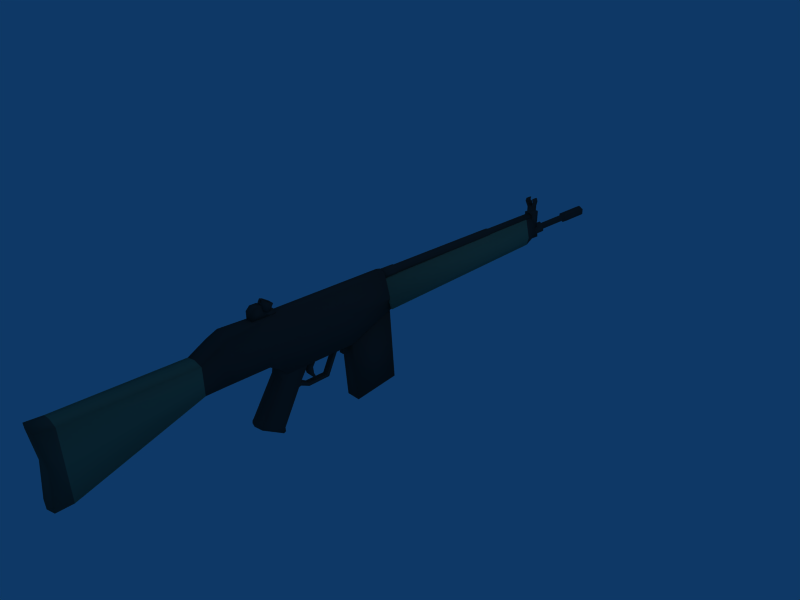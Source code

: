 # Source: g3a3.blend  (saved by Blender 2.49.2; exported with 4.5.12 LTS)
import bpy
from mathutils import Matrix  # noqa: F401  (used for matrix-valued properties, if any)

bpy.ops.wm.read_factory_settings(use_empty=True)
scene = bpy.context.scene
scene.name = 'Scene'

# ---- collections
col_collection_1 = bpy.data.collections.new('Collection 1'); scene.collection.children.link(col_collection_1)

# ---- materials (node trees are filled in below, after node groups)
mat_material = bpy.data.materials.new('Material')
mat_material.alpha_threshold = 0.0
mat_material.diffuse_color = (0.2942, 0.3309, 0.2922, 1.0)
mat_material.roughness = 0.5
mat_material.line_color = (0.0, 0.0, 0.0, 1.0)
mat_material_001 = bpy.data.materials.new('Material.001')
mat_material_001.alpha_threshold = 0.0
mat_material_001.diffuse_color = (0.4187, 0.5281, 0.4126, 1.0)
mat_material_001.roughness = 0.5
mat_material_001.line_color = (0.0, 0.0, 0.0, 1.0)
mat_material_002 = bpy.data.materials.new('Material.002')
mat_material_002.alpha_threshold = 0.0
mat_material_002.diffuse_color = (0.2262, 0.2295, 0.226, 1.0)
mat_material_002.roughness = 0.5
mat_material_002.line_color = (0.0, 0.0, 0.0, 1.0)

# ---- material node trees

# ---- world
world_world = bpy.data.worlds.new('World'); scene.world = world_world
world_world.color = (0.05656, 0.2208, 0.4)
world_world.use_sun_shadow = False
world_world.sun_shadow_jitter_overblur = 0.0
world_world.cycles.sampling_method = 'MANUAL'
world_world.cycles.sample_map_resolution = 256

# ---- cameras
cam_camera = bpy.data.cameras.new('Camera')
cam_camera.passepartout_alpha = 0.2
cam_camera.clip_end = 100.0
cam_camera.lens = 35.0
cam_camera.ortho_scale = 7.314
cam_camera.show_passepartout = False
cam_camera.show_safe_areas = True
cam_camera.dof.focus_distance = 0.0
cam_camera.dof.aperture_fstop = 128.0

# ---- lights
light_spot = bpy.data.lights.new('Spot', 'POINT')
light_spot.transmission_factor = 0.0
light_spot.cutoff_distance = 30.0
light_spot.energy = 100.0
light_spot.shadow_buffer_clip_start = 1.001
light_spot.shadow_soft_size = 1.0
light_spot.shadow_maximum_resolution = 0.006
light_spot.use_absolute_resolution = True
light_spot.cycles.use_multiple_importance_sampling = False

# ---- meshes
me_cube = bpy.data.meshes.new('Cube')
me_cube.from_pydata([(0.16, -4.592, -0.4137), (0.16, -4.813, -0.4216), (-0.16, -4.813, -0.4216), (-0.16, -4.592, -0.4137), (0.16, -4.592, 0.5937), (0.16, -4.813, 0.6055), (-0.16, -4.813, 0.6055), (-0.16, -4.592, 0.5937), (-0.16, -2.876, 0.5937), (0.16, -2.876, 0.5937), (-0.16, -2.876, 0.1924), (0.16, -2.876, 0.1924), (7.451e-08, -4.592, -0.445), (2.98e-08, -4.844, -0.445), (7.451e-08, -4.592, 0.625), (-4.47e-08, -4.844, 0.625), (9.015e-07, -2.876, 0.625), (8.941e-07, -2.876, 0.1612), (1.095e-06, -2.606, 0.1612), (1.103e-06, -2.606, 0.8075), (0.16, -2.606, 0.1966), (-0.16, -2.606, 0.1966), (0.16, -2.606, 0.7484), (-0.16, -2.606, 0.7484), (0.16, -4.592, 0.09), (0.16, -4.753, 0.09), (-0.16, -4.753, 0.09), (-0.16, -4.592, 0.09), (-0.16, -2.876, 0.3931), (0.16, -2.876, 0.3931), (-7.451e-09, -4.776, 0.09), (0.16, -2.606, 0.4843), (-0.16, -2.606, 0.4843), (0.09096, -1.917, 0.8411), (0.2007, -1.917, 0.4812), (-0.2007, -1.917, 0.4812), (-0.09096, -1.917, 0.8411), (-9.389e-08, -1.917, 0.8785), (0.16, -2.446, 0.8193), (0.1999, -2.446, 0.4843), (-0.1999, -2.446, 0.4843), (-0.16, -2.446, 0.8193), (1.221e-06, -2.446, 0.8784), (-0.16, -2.446, 0.1966), (0.16, -2.446, 0.1966), (1.213e-06, -2.446, 0.1612), (0.16, -1.946, 0.1966), (1.213e-06, -1.946, 0.1612), (-0.16, -1.946, 0.1966), (0.2007, -1.717, 0.4812), (0.09096, -1.717, 0.8411), (-0.2007, -1.717, 0.4812), (-0.09096, -1.717, 0.8411), (-9.389e-08, -1.717, 0.8785), (1.213e-06, -1.8, 0.0598), (0.16, -1.781, 0.09019), (-0.16, -1.781, 0.09019), (0.2007, -1.647, 0.4812), (0.09096, -1.647, 0.8411), (-0.2007, -1.647, 0.4812), (-0.09096, -1.647, 0.8411), (-9.389e-08, -1.647, 0.8785), (0.128, -1.676, -0.03314), (1.213e-06, -1.679, -0.06353), (-0.128, -1.676, -0.03314), (0.2007, -0.6469, 0.4812), (0.09096, -0.6469, 0.8411), (-0.2007, -0.6469, 0.4812), (-0.09096, -0.6469, 0.8411), (-9.389e-08, -0.6469, 0.8785), (0.128, -0.5691, -0.03314), (1.213e-06, -0.5723, -0.06353), (-0.128, -0.5691, -0.03314), (0.2007, 0.09314, 0.4812), (0.09096, 0.09314, 0.8411), (-0.2007, 0.09314, 0.4812), (-0.09096, 0.09314, 0.8411), (-9.389e-08, 0.09314, 0.8785), (0.128, 0.1865, 0.2678), (1.213e-06, 0.1834, 0.2374), (-0.128, 0.1865, 0.2678), (-0.1219, -2.093, -0.6356), (-0.1219, -1.779, -0.833), (5.23e-09, -1.729, -0.8614), (0.1219, -1.779, -0.833), (0.1219, -2.093, -0.6356), (-7.026e-08, -2.136, -0.6117), (-0.1219, -1.752, -0.08712), (-0.1219, -1.476, -0.2555), (-1.155e-08, -1.444, -0.2771), (0.1219, -1.476, -0.2555), (0.1219, -1.752, -0.08712), (1.227e-07, -1.786, -0.0655), (1.543e-07, -1.803, 0.1301), (0.1219, -1.717, 0.07719), (0.1219, -1.324, -0.005499), (2.006e-08, -1.29, -0.02712), (-0.1219, -1.324, -0.005499), (-0.1219, -1.717, 0.07719), (-0.1219, -2.123, -0.6756), (-0.1219, -1.776, -0.8974), (5.23e-09, -1.726, -0.9258), (0.1219, -1.776, -0.8974), (0.1219, -2.123, -0.6756), (-7.026e-08, -2.166, -0.6517), (-0.1149, -1.805, -0.9178), (-0.1149, -2.132, -0.7086), (4.19e-09, -1.758, -0.9446), (0.1149, -1.805, -0.9178), (0.1149, -2.132, -0.7086), (-6.698e-08, -2.173, -0.6861), (-0.04162, -1.392, -0.3158), (-0.04162, -1.419, -0.3654), (-0.04162, -1.536, -0.4054), (-0.04162, -1.469, -0.2591), (0.04162, -1.392, -0.3158), (0.04162, -1.419, -0.3654), (0.04162, -1.536, -0.4054), (0.04162, -1.469, -0.2591), (0.04162, -1.28, -0.4316), (0.04162, -1.28, -0.3848), (-0.04162, -1.28, -0.4316), (-0.04162, -1.28, -0.3848), (-0.04162, -0.9737, -0.3844), (-0.04162, -0.9383, -0.424), (0.04162, -0.9737, -0.3844), (0.04162, -0.9383, -0.424), (0.04162, -0.7781, -0.08911), (0.04162, -0.8312, -0.09114), (-0.04162, -0.7781, -0.08911), (-0.04162, -0.8312, -0.09114), (-0.04162, -0.8745, -0.05258), (-0.04162, -0.643, -0.05055), (0.04162, -0.8745, -0.05258), (0.04162, -0.643, -0.05055), (-0.03822, -1.12, -0.03486), (-0.03822, -1.198, -0.1685), (-0.03822, -1.28, -0.1685), (-0.03822, -1.291, -0.03486), (0.03822, -1.12, -0.03486), (0.03822, -1.198, -0.1685), (0.03822, -1.28, -0.1685), (0.03822, -1.291, -0.03486), (0.03822, -1.254, -0.2671), (0.03822, -1.189, -0.2671), (-0.03822, -1.254, -0.2671), (-0.03822, -1.189, -0.2671), (-0.03822, -1.155, -0.3405), (-0.03822, -1.187, -0.3405), (0.03822, -1.155, -0.3405), (0.03822, -1.187, -0.3405), (-0.03787, -0.6303, -0.02035), (-0.03787, -0.6303, -0.1404), (-0.03787, -0.6659, -0.1404), (-0.03787, -0.6659, -0.02035), (0.03787, -0.6303, -0.02035), (0.03787, -0.6303, -0.1404), (0.03787, -0.6659, -0.1404), (0.03787, -0.6659, -0.02035), (0.03787, -0.6659, -0.1832), (0.03787, -0.6521, -0.1832), (-0.03787, -0.6659, -0.1832), (-0.03787, -0.6521, -0.1832), (-0.1149, 0.1538, 0.3071), (-0.1149, 0.2298, -0.8929), (-0.1149, -0.4853, -0.9867), (-0.1149, -0.5613, 0.02554), (0.1149, 0.1538, 0.3071), (0.1149, 0.2298, -0.8929), (0.1149, -0.4853, -0.9867), (0.1149, -0.5613, 0.02554), (0.08338, 0.3267, 0.7267), (0.08338, 0.3267, 0.823), (1.597e-07, 0.3267, 0.8711), (-0.08338, 0.3267, 0.823), (-0.08338, 0.3267, 0.7267), (1.999e-07, 0.3267, 0.6786), (0.08338, 0.0618, 0.7267), (0.08338, 0.0618, 0.823), (1.827e-07, 0.0618, 0.8711), (-0.08338, 0.0618, 0.823), (-0.08338, 0.0618, 0.7267), (9.661e-08, 0.0618, 0.6786), (1.655e-07, 0.0618, 0.7748), (1.965e-07, 0.3503, 0.6904), (-0.07309, 0.3503, 0.7326), (-0.07309, 0.3503, 0.817), (1.613e-07, 0.3503, 0.8592), (0.07309, 0.3503, 0.817), (0.07309, 0.3503, 0.7326), (0.07309, 2.345, 0.7326), (0.07309, 2.345, 0.817), (1.613e-07, 2.345, 0.8592), (-0.07309, 2.345, 0.817), (-0.07309, 2.345, 0.7326), (1.965e-07, 2.345, 0.6904), (1.923e-07, 2.398, 0.7052), (-0.06033, 2.398, 0.74), (-0.06033, 2.398, 0.8097), (1.632e-07, 2.398, 0.8445), (0.06033, 2.398, 0.8097), (0.06033, 2.398, 0.74), (0.06033, 3.491, 0.74), (0.06033, 3.491, 0.8097), (1.632e-07, 3.491, 0.8445), (-0.06033, 3.491, 0.8097), (-0.06033, 3.491, 0.74), (1.923e-07, 3.491, 0.7052), (1.632e-07, 3.491, 0.7748), (-0.1637, 0.1662, 0.2712), (1.42e-06, 0.163, 0.2408), (0.1637, 0.1662, 0.2712), (-0.1164, 0.07432, 0.7486), (-0.2215, 0.09122, 0.4143), (0.1164, 0.07432, 0.7486), (0.2215, 0.09122, 0.4143), (0.1464, 3.279, 0.4769), (0.07691, 3.279, 0.7773), (-0.1464, 3.279, 0.4769), (-0.07691, 3.279, 0.7773), (0.1082, 3.283, 0.3439), (1.806e-06, 3.28, 0.3135), (-0.1082, 3.283, 0.3439), (-0.08918, 3.488, 0.4288), (1.873e-06, 3.485, 0.4038), (0.08918, 3.488, 0.4288), (-0.06337, 3.484, 0.7668), (-0.1206, 3.484, 0.5193), (0.06338, 3.484, 0.7668), (0.1206, 3.484, 0.5193), (-0.0842, 3.463, 0.5543), (-0.0842, 3.463, 0.4571), (1.929e-06, 3.463, 0.4084), (0.08421, 3.463, 0.4571), (0.08421, 3.463, 0.5543), (1.854e-06, 3.463, 0.6029), (-0.0842, 3.749, 0.5543), (-0.0842, 3.749, 0.4571), (1.888e-06, 3.749, 0.4084), (0.08421, 3.749, 0.4571), (0.08421, 3.749, 0.5543), (1.964e-06, 3.749, 0.6029), (1.906e-06, 3.463, 0.5057), (1.938e-06, 3.791, 0.5634), (0.05001, 3.791, 0.5345), (0.05001, 3.791, 0.4768), (1.894e-06, 3.791, 0.4479), (-0.05001, 3.791, 0.4768), (-0.05001, 3.791, 0.5345), (-0.05001, 4.408, 0.5345), (-0.05001, 4.408, 0.4768), (1.894e-06, 4.408, 0.4479), (0.05001, 4.408, 0.4768), (0.05001, 4.408, 0.5345), (1.938e-06, 4.408, 0.5634), (1.959e-06, 4.428, 0.5957), (0.07797, 4.428, 0.5507), (0.07797, 4.428, 0.4607), (1.889e-06, 4.428, 0.4156), (-0.07797, 4.428, 0.4607), (-0.07797, 4.428, 0.5507), (-0.07797, 4.9, 0.5507), (-0.07797, 4.9, 0.4607), (1.889e-06, 4.9, 0.4156), (0.07797, 4.9, 0.4607), (0.07797, 4.9, 0.5507), (1.959e-06, 4.9, 0.5957), (1.892e-06, 4.919, 0.5057), (1.95e-06, 4.919, 0.5809), (0.06513, 4.919, 0.5433), (0.06513, 4.919, 0.4681), (1.892e-06, 4.919, 0.4305), (-0.06512, 4.919, 0.4681), (-0.06512, 4.919, 0.5433), (-0.05316, 3.593, 0.6548), (-0.08821, 3.593, 0.4022), (-0.08243, 3.436, 0.4022), (-0.07295, 3.436, 0.6548), (0.05316, 3.593, 0.6548), (0.08822, 3.593, 0.4022), (0.08243, 3.436, 0.4022), (0.07295, 3.436, 0.6548), (0.07745, 3.431, 0.6676), (0.05644, 3.597, 0.6676), (-0.07745, 3.431, 0.6676), (-0.05644, 3.597, 0.6676), (-0.05644, 3.597, 0.849), (-0.07745, 3.431, 0.849), (0.05644, 3.597, 0.849), (0.07745, 3.431, 0.849), (0.04494, 3.444, 0.8643), (0.04494, 3.558, 0.8643), (-0.04493, 3.444, 0.8643), (-0.04493, 3.558, 0.8643), (-0.04493, 3.558, 0.9626), (-0.04493, 3.444, 0.9626), (0.04494, 3.558, 0.9626), (0.04494, 3.444, 0.9626), (0.08046, 3.428, 1.037), (0.08046, 3.535, 1.037), (0.06309, 3.428, 1.042), (0.06309, 3.535, 1.042), (0.02533, 3.558, 0.9468), (0.02533, 3.444, 0.9468), (0.04269, 3.558, 0.9422), (0.04269, 3.444, 0.9422), (0.05247, 3.532, 1.092), (0.05247, 3.431, 1.092), (0.06983, 3.532, 1.087), (0.06983, 3.431, 1.087), (-0.06983, 3.431, 1.087), (-0.06983, 3.532, 1.087), (-0.05247, 3.431, 1.092), (-0.05247, 3.532, 1.092), (-0.04268, 3.444, 0.9422), (-0.04268, 3.558, 0.9422), (-0.02532, 3.444, 0.9468), (-0.02532, 3.558, 0.9468), (-0.06309, 3.535, 1.042), (-0.06309, 3.428, 1.042), (-0.08045, 3.535, 1.037), (-0.08045, 3.428, 1.037), (0.001931, 3.492, 1.051), (0.006466, 3.492, 0.9578), (-0.006462, 3.492, 0.9578), (-0.001927, 3.492, 1.051), (0.001931, 3.479, 1.051), (0.006466, 3.479, 0.9578), (-0.006462, 3.479, 0.9578), (-0.001927, 3.479, 1.051), (-0.05772, -1.92, 0.971), (-0.05772, -1.92, 0.832), (-0.05772, -2.081, 0.832), (-0.05772, -2.081, 0.971), (0.05772, -1.92, 0.971), (0.05772, -1.92, 0.832), (0.05772, -2.081, 0.832), (0.05772, -2.081, 0.971), (0.05772, -2.023, 1.028), (0.05772, -1.92, 1.028), (-0.05772, -2.023, 1.028), (-0.05772, -1.92, 1.028), (0.05772, -1.809, 0.832), (0.05772, -1.809, 0.9087), (-0.05772, -1.809, 0.832), (-0.05772, -1.809, 0.9087), (-0.05772, -1.728, 0.9087), (-0.05772, -1.728, 0.832), (0.05772, -1.728, 0.9087), (0.05772, -1.728, 0.832), (0.04599, -1.768, 0.9559), (-0.04599, -1.768, 0.9559), (-0.09197, -1.837, 0.9957), (-0.04599, -1.906, 1.036), (0.04599, -1.906, 1.036), (0.09197, -1.837, 0.9957), (0.04599, -1.798, 0.8982), (-0.04599, -1.798, 0.8982), (-0.09197, -1.867, 0.938), (-0.04599, -1.936, 0.9779), (0.04599, -1.936, 0.9779), (0.09197, -1.867, 0.938), (-6.872e-08, -1.867, 0.938), (0.09197, -1.812, 1.04), (0.04599, -1.881, 1.08), (-0.04599, -1.881, 1.08), (-0.09197, -1.812, 1.04), (-0.04599, -1.743, 0.9999), (0.04599, -1.743, 0.9999), (0.03878, -1.754, 1.006), (-0.03878, -1.754, 1.006), (-0.07756, -1.812, 1.04), (-0.03878, -1.87, 1.073), (0.03878, -1.87, 1.073), (0.07756, -1.812, 1.04), (0.03878, -1.778, 0.9643), (-0.03878, -1.778, 0.9643), (-0.07756, -1.837, 0.9979), (-0.03878, -1.895, 1.032), (0.03878, -1.895, 1.032), (0.07756, -1.837, 0.9979), (-0.01611, -1.89, 1.063), (-0.01611, -1.899, 1.047), (-2.593e-07, -1.904, 1.039), (0.01611, -1.899, 1.047), (0.01611, -1.89, 1.063), (-2.726e-07, -1.885, 1.071), (-0.01611, -1.879, 1.058), (-0.01611, -1.888, 1.042), (-2.682e-07, -1.893, 1.034), (0.01611, -1.888, 1.042), (0.01611, -1.879, 1.058), (-2.504e-07, -1.874, 1.066)], [], [(12, 0, 1, 13), (13, 2, 3, 12), (4, 14, 15, 5), (14, 7, 6, 15), (7, 14, 16, 8), (14, 4, 9, 16), (0, 12, 17, 11), (12, 3, 10, 17), (17, 10, 21, 18), (11, 17, 18, 20), (16, 9, 22, 19), (8, 16, 19, 23), (0, 24, 25, 1), (24, 4, 5, 25), (2, 26, 27, 3), (26, 6, 7, 27), (3, 27, 28, 10), (27, 7, 8, 28), (4, 24, 29, 9), (24, 0, 11, 29), (15, 30, 25, 5), (30, 13, 1, 25), (6, 26, 30, 15), (26, 2, 13, 30), (9, 29, 31, 22), (29, 11, 20, 31), (10, 28, 32, 21), (28, 8, 23, 32), (33, 38, 39, 34), (35, 40, 41, 36), (36, 41, 42, 37), (37, 42, 38, 33), (32, 23, 41, 40), (21, 32, 40, 43), (31, 20, 44, 39), (22, 31, 39, 38), (23, 19, 42, 41), (19, 22, 38, 42), (20, 18, 45, 44), (18, 21, 43, 45), (44, 45, 47, 46), (45, 43, 48, 47), (34, 39, 44, 46), (35, 48, 43, 40), (33, 34, 49, 50), (35, 36, 52, 51), (36, 37, 53, 52), (37, 33, 50, 53), (46, 47, 54, 55), (47, 48, 56, 54), (34, 46, 55, 49), (48, 35, 51, 56), (50, 49, 57, 58), (51, 52, 60, 59), (52, 53, 61, 60), (53, 50, 58, 61), (55, 54, 63, 62), (54, 56, 64, 63), (49, 55, 62, 57), (56, 51, 59, 64), (58, 57, 65, 66), (59, 60, 68, 67), (60, 61, 69, 68), (61, 58, 66, 69), (62, 63, 71, 70), (63, 64, 72, 71), (57, 62, 70, 65), (64, 59, 67, 72), (66, 65, 73, 74), (67, 68, 76, 75), (68, 69, 77, 76), (69, 66, 74, 77), (70, 71, 79, 78), (71, 72, 80, 79), (65, 70, 78, 73), (72, 67, 75, 80), (74, 76, 77), (73, 75, 76, 74), (73, 78, 80, 75), (78, 79, 80), (81, 87, 88, 82), (82, 88, 89, 83), (83, 89, 90, 84), (84, 90, 91, 85), (85, 91, 92, 86), (86, 92, 87, 81), (91, 90, 95, 94), (90, 89, 96, 95), (89, 88, 97, 96), (88, 87, 98, 97), (87, 92, 93), (91, 93, 92), (87, 93, 98), (91, 94, 93), (81, 82, 100, 99), (82, 83, 101, 100), (83, 84, 102, 101), (84, 85, 103, 102), (85, 86, 104, 103), (86, 81, 99, 104), (99, 100, 105, 106), (100, 101, 107, 105), (101, 102, 108, 107), (102, 103, 109, 108), (103, 104, 110, 109), (104, 99, 106, 110), (106, 109, 110), (105, 107, 108), (105, 108, 109, 106), (113, 114, 111, 112), (115, 118, 117, 116), (112, 116, 117, 113), (113, 117, 118, 114), (114, 118, 115, 111), (111, 115, 120, 122), (116, 112, 121, 119), (115, 116, 119, 120), (112, 111, 122, 121), (121, 122, 123, 124), (120, 119, 126, 125), (119, 121, 124, 126), (122, 120, 125, 123), (123, 125, 128, 130), (126, 124, 129, 127), (125, 126, 127, 128), (124, 123, 130, 129), (129, 130, 131, 132), (128, 127, 134, 133), (127, 129, 132, 134), (130, 128, 133, 131), (131, 133, 134, 132), (137, 138, 135, 136), (139, 142, 141, 140), (135, 139, 140, 136), (137, 141, 142, 138), (138, 142, 139, 135), (141, 137, 145, 143), (136, 140, 144, 146), (140, 141, 143, 144), (137, 136, 146, 145), (145, 146, 147, 148), (144, 143, 150, 149), (146, 144, 149, 147), (143, 145, 148, 150), (147, 149, 150, 148), (153, 154, 151, 152), (155, 158, 157, 156), (151, 155, 156, 152), (153, 157, 158, 154), (154, 158, 155, 151), (157, 153, 161, 159), (152, 156, 160, 162), (156, 157, 159, 160), (153, 152, 162, 161), (162, 160, 159, 161), (165, 166, 163, 164), (167, 170, 169, 168), (163, 167, 168, 164), (164, 168, 169, 165), (165, 169, 170, 166), (166, 170, 167, 163), (183, 178, 177), (183, 179, 178), (183, 180, 179), (183, 181, 180), (183, 182, 181), (183, 177, 182), (171, 177, 178, 172), (172, 178, 179, 173), (173, 179, 180, 174), (174, 180, 181, 175), (175, 181, 182, 176), (176, 182, 177, 171), (176, 171, 189, 184), (175, 176, 184, 185), (174, 175, 185, 186), (173, 174, 186, 187), (172, 173, 187, 188), (171, 172, 188, 189), (189, 188, 191, 190), (188, 187, 192, 191), (187, 186, 193, 192), (186, 185, 194, 193), (185, 184, 195, 194), (184, 189, 190, 195), (195, 190, 201, 196), (194, 195, 196, 197), (193, 194, 197, 198), (192, 193, 198, 199), (191, 192, 199, 200), (190, 191, 200, 201), (201, 200, 203, 202), (200, 199, 204, 203), (199, 198, 205, 204), (198, 197, 206, 205), (197, 196, 207, 206), (196, 201, 202, 207), (208, 202, 203), (208, 203, 204), (208, 204, 205), (208, 205, 206), (208, 206, 207), (208, 207, 202), (211, 210, 209), (215, 211, 209, 213), (215, 213, 212, 214), (215, 214, 217, 216), (212, 213, 218, 219), (210, 211, 220, 221), (209, 210, 221, 222), (211, 215, 216, 220), (213, 209, 222, 218), (214, 212, 219, 217), (217, 219, 226, 228), (218, 222, 223, 227), (220, 216, 229, 225), (222, 221, 224, 223), (221, 220, 225, 224), (219, 218, 227, 226), (216, 217, 228, 229), (223, 224, 225), (223, 225, 229, 227), (226, 227, 229, 228), (242, 230, 231), (242, 231, 232), (242, 232, 233), (242, 233, 234), (242, 234, 235), (242, 235, 230), (230, 236, 237, 231), (231, 237, 238, 232), (232, 238, 239, 233), (233, 239, 240, 234), (234, 240, 241, 235), (235, 241, 236, 230), (236, 241, 243, 248), (241, 240, 244, 243), (240, 239, 245, 244), (239, 238, 246, 245), (238, 237, 247, 246), (237, 236, 248, 247), (247, 248, 249, 250), (246, 247, 250, 251), (245, 246, 251, 252), (244, 245, 252, 253), (243, 244, 253, 254), (248, 243, 254, 249), (249, 254, 255, 260), (254, 253, 256, 255), (253, 252, 257, 256), (252, 251, 258, 257), (251, 250, 259, 258), (250, 249, 260, 259), (259, 260, 261, 262), (258, 259, 262, 263), (257, 258, 263, 264), (256, 257, 264, 265), (255, 256, 265, 266), (260, 255, 266, 261), (261, 266, 268, 273), (266, 265, 269, 268), (265, 264, 270, 269), (264, 263, 271, 270), (263, 262, 272, 271), (262, 261, 273, 272), (267, 272, 273), (267, 271, 272), (267, 270, 271), (267, 269, 270), (267, 268, 269), (267, 273, 268), (276, 277, 274, 275), (278, 281, 280, 279), (274, 278, 279, 275), (275, 279, 280, 276), (276, 280, 281, 277), (277, 281, 282, 284), (278, 274, 285, 283), (281, 278, 283, 282), (274, 277, 284, 285), (285, 284, 287, 286), (282, 283, 288, 289), (283, 285, 286, 288), (284, 282, 289, 287), (287, 289, 290, 292), (288, 286, 293, 291), (289, 288, 291, 290), (286, 287, 292, 293), (293, 292, 295, 294), (290, 291, 296, 297), (291, 293, 294, 296), (292, 290, 297, 295), (295, 297, 296, 294), (303, 305, 298, 300), (304, 302, 301, 299), (305, 304, 299, 298), (302, 303, 300, 301), (301, 300, 307, 306), (298, 299, 308, 309), (299, 301, 306, 308), (300, 298, 309, 307), (307, 309, 308, 306), (312, 310, 311, 313), (319, 321, 310, 312), (320, 318, 313, 311), (321, 320, 311, 310), (318, 319, 312, 313), (317, 316, 319, 318), (314, 315, 320, 321), (315, 317, 318, 320), (316, 314, 321, 319), (324, 325, 322, 323), (326, 329, 328, 327), (322, 326, 327, 323), (323, 327, 328, 324), (324, 328, 329, 325), (325, 329, 326, 322), (332, 333, 330, 331), (334, 337, 336, 335), (331, 335, 336, 332), (332, 336, 337, 333), (333, 337, 338, 340), (334, 330, 341, 339), (337, 334, 339, 338), (330, 333, 340, 341), (340, 338, 339, 341), (330, 334, 343, 345), (335, 331, 344, 342), (334, 335, 342, 343), (331, 330, 345, 344), (344, 345, 346, 347), (343, 342, 349, 348), (342, 344, 347, 349), (345, 343, 348, 346), (346, 348, 349, 347), (362, 357, 356), (362, 358, 357), (362, 359, 358), (362, 360, 359), (362, 361, 360), (362, 356, 361), (350, 356, 357, 351), (351, 357, 358, 352), (352, 358, 359, 353), (353, 359, 360, 354), (354, 360, 361, 355), (355, 361, 356, 350), (355, 350, 368, 363), (354, 355, 363, 364), (352, 353, 365, 366), (351, 352, 366, 367), (350, 351, 367, 368), (369, 370, 376, 375), (371, 377, 376, 370), (371, 372, 378, 377), (374, 380, 379, 373), (374, 369, 375, 380), (363, 368, 369, 374), (367, 370, 369, 368), (366, 371, 370, 367), (365, 372, 371, 366), (364, 373, 372, 365), (364, 363, 374, 373), (377, 378, 379, 380), (376, 377, 380, 375), (381, 382, 388, 387), (382, 383, 389, 388), (383, 384, 390, 389), (384, 385, 391, 390), (385, 386, 392, 391), (386, 381, 387, 392), (364, 365, 386), (365, 381, 386), (364, 386, 385), (353, 382, 381, 365), (353, 354, 383), (353, 383, 382), (354, 384, 383), (354, 364, 385, 384), (372, 373, 392), (373, 391, 392), (372, 392, 387), (378, 389, 379), (379, 389, 390), (378, 388, 389), (372, 387, 388, 378), (373, 379, 390, 391)])
me_cube.polygons.foreach_set('use_smooth', [1, 1, 1, 1, 1, 1, 1, 1, 1, 1, 1, 1, 1, 1, 1, 1, 1, 1, 1, 1, 1, 1, 1, 1, 1, 1, 1, 1, 1, 1, 1, 1, 1, 1, 1, 1, 1, 1, 1, 1, 1, 1, 1, 1, 1, 1, 1, 1, 1, 1, 1, 1, 1, 1, 1, 1, 1, 1, 1, 1, 1, 1, 1, 1, 1, 1, 1, 1, 1, 1, 1, 1, 1, 1, 1, 1, 1, 1, 1, 1, 1, 1, 1, 1, 1, 1, 1, 1, 1, 1, 1, 1, 1, 1, 1, 1, 1, 1, 1, 1, 1, 1, 1, 1, 1, 1, 1, 1, 1, 1, 1, 1, 1, 1, 1, 1, 1, 1, 1, 1, 1, 1, 1, 1, 1, 1, 1, 1, 1, 1, 1, 1, 1, 1, 1, 1, 1, 1, 1, 1, 1, 1, 1, 1, 1, 1, 1, 1, 1, 1, 1, 1, 1, 1, 1, 1, 1, 1, 1, 1, 1, 1, 1, 1, 1, 1, 1, 1, 1, 1, 1, 1, 1, 1, 1, 1, 1, 1, 1, 1, 1, 1, 1, 1, 1, 1, 1, 1, 1, 1, 1, 1, 1, 1, 1, 1, 1, 1, 1, 1, 1, 1, 1, 1, 1, 1, 1, 1, 1, 1, 1, 1, 1, 1, 1, 1, 1, 1, 1, 1, 1, 1, 1, 1, 1, 1, 1, 1, 1, 1, 1, 1, 1, 1, 1, 1, 1, 1, 1, 1, 1, 1, 1, 1, 1, 1, 1, 1, 1, 1, 1, 1, 1, 1, 1, 1, 1, 1, 1, 1, 1, 1, 1, 1, 1, 1, 1, 1, 1, 1, 1, 1, 1, 1, 1, 1, 1, 1, 1, 1, 1, 1, 1, 1, 1, 1, 1, 1, 1, 1, 1, 1, 1, 1, 1, 1, 1, 1, 1, 1, 1, 1, 1, 1, 1, 1, 1, 1, 1, 1, 1, 1, 1, 1, 1, 1, 1, 1, 1, 1, 1, 1, 1, 1, 1, 1, 1, 1, 1, 1, 1, 1, 1, 1, 1, 1, 1, 1, 1, 1, 1, 1, 1, 1, 1, 1, 1, 1, 1, 1, 1, 1, 1, 1, 1, 1, 1, 1, 1, 1, 1, 1, 1, 1, 1, 0, 0, 0, 0, 0, 0, 1, 1, 1, 1, 1, 1, 1, 1, 1, 1, 1, 1, 1, 1, 1, 1])
me_cube.polygons.foreach_set('material_index', [0, 0, 0, 0, 1, 1, 1, 1, 2, 2, 2, 2, 0, 0, 0, 0, 1, 1, 1, 1, 0, 0, 0, 0, 2, 2, 2, 2, 2, 2, 2, 2, 2, 2, 2, 2, 2, 2, 2, 2, 2, 2, 2, 2, 2, 2, 2, 2, 2, 2, 2, 2, 2, 2, 2, 2, 2, 2, 2, 2, 2, 2, 2, 2, 2, 2, 2, 2, 2, 2, 2, 2, 2, 2, 2, 2, 2, 2, 2, 2, 2, 2, 2, 2, 2, 2, 2, 2, 2, 2, 2, 2, 2, 2, 2, 2, 2, 2, 2, 2, 2, 2, 2, 2, 2, 2, 2, 2, 2, 2, 2, 2, 2, 2, 2, 2, 2, 2, 2, 2, 2, 2, 2, 2, 2, 2, 2, 2, 2, 2, 2, 2, 2, 2, 2, 2, 2, 2, 2, 2, 2, 2, 2, 2, 2, 2, 2, 2, 2, 2, 2, 2, 2, 2, 2, 2, 2, 2, 2, 2, 2, 2, 2, 2, 2, 2, 2, 2, 2, 2, 2, 2, 2, 2, 2, 2, 2, 2, 2, 2, 2, 2, 2, 2, 2, 2, 2, 2, 2, 2, 2, 2, 2, 2, 2, 2, 2, 2, 2, 2, 2, 2, 2, 1, 1, 1, 1, 1, 1, 1, 1, 1, 1, 2, 2, 2, 2, 2, 2, 2, 2, 2, 2, 2, 2, 2, 2, 2, 2, 2, 2, 2, 2, 2, 2, 2, 2, 2, 2, 2, 2, 2, 2, 2, 2, 2, 2, 2, 2, 2, 2, 2, 2, 2, 2, 2, 2, 2, 2, 2, 2, 2, 2, 2, 2, 2, 2, 2, 2, 2, 2, 2, 2, 2, 2, 2, 2, 2, 2, 2, 2, 2, 2, 2, 2, 2, 2, 2, 2, 2, 2, 2, 2, 2, 2, 2, 2, 2, 2, 2, 2, 2, 2, 2, 2, 2, 2, 2, 2, 2, 2, 2, 2, 2, 2, 2, 2, 2, 2, 2, 2, 2, 2, 2, 2, 2, 2, 2, 2, 2, 2, 2, 2, 2, 2, 2, 2, 2, 2, 2, 2, 2, 2, 2, 2, 2, 2, 2, 2, 2, 2, 2, 2, 2, 2, 2, 2, 2, 2, 2, 2, 2, 2, 2, 2, 2, 2, 2, 2, 2, 2, 2, 2, 2, 2, 2, 2, 2, 2, 2, 2, 2, 2, 2, 2, 2, 2])
me_cube.materials.append(mat_material)
me_cube.materials.append(mat_material_001)
me_cube.materials.append(mat_material_002)
me_cube.use_remesh_preserve_volume = False
me_cube.use_remesh_preserve_attributes = False
me_cube.use_mirror_vertex_groups = False
me_cube.update()

# ---- objects
ob_cube = bpy.data.objects.new('Cube', me_cube)
ob_lamp = bpy.data.objects.new('Lamp', light_spot)
ob_camera = bpy.data.objects.new('Camera', cam_camera)

# ---- transforms, parenting, visibility, modifiers, constraints
ob_cube.location = (0.0, 0.0, 0.0)
ob_cube.lock_rotations_4d = False
ob_cube.empty_display_type = 'ARROWS'
ob_cube.color = (0.0, 0.0, 0.0, 1.0)
ob_cube.lineart.crease_threshold = 0.0
ob_lamp.location = (4.076, 1.005, 5.904)
ob_lamp.rotation_euler = (0.6503, 0.05522, 1.866)
ob_lamp.lock_rotations_4d = False
ob_lamp.empty_display_type = 'ARROWS'
ob_lamp.color = (0.0, 0.0, 0.0, 0.0)
ob_lamp.lineart.crease_threshold = 0.0
ob_camera.location = (7.481, -6.508, 5.344)
ob_camera.rotation_euler = (1.109, 0.01082, 0.8149)
ob_camera.lock_rotations_4d = False
ob_camera.empty_display_type = 'ARROWS'
ob_camera.color = (0.0, 0.0, 0.0, 0.0)
ob_camera.display_type = 'WIRE'
ob_camera.lineart.crease_threshold = 0.0

# ---- collection membership
col_collection_1.objects.link(ob_cube)
col_collection_1.objects.link(ob_lamp)
col_collection_1.objects.link(ob_camera)

# ---- scene / render settings (as saved in the file)
scene.camera = ob_camera
scene.frame_start = 1; scene.frame_end = 250; scene.frame_set(2)
scene.render.engine = 'BLENDER_EEVEE_NEXT'
scene.render.image_settings.file_format = 'JPEG'
scene.render.image_settings.color_mode = 'RGB'
scene.render.image_settings.compression = 90
scene.render.resolution_x = 800
scene.render.resolution_y = 600
scene.render.pixel_aspect_x = 100.0
scene.render.pixel_aspect_y = 100.0
scene.render.fps = 25
scene.render.dither_intensity = 0.0
scene.render.use_compositing = False
scene.render.use_sequencer = False
scene.render.bake_margin = 2
scene.render.bake_bias = 0.0
scene.render.use_stamp_time = False
scene.render.use_stamp_date = False
scene.render.use_stamp_frame = False
scene.render.use_stamp_camera = False
scene.render.use_stamp_scene = False
scene.render.use_stamp_filename = False
scene.render.use_stamp_render_time = False
scene.render.stamp_font_size = 0
scene.cycles.use_denoising = False
scene.cycles.samples = 10
scene.cycles.sampling_pattern = 'TABULATED_SOBOL'
scene.cycles.light_sampling_threshold = 0.0
scene.cycles.use_adaptive_sampling = False
scene.cycles.use_light_tree = False
scene.cycles.blur_glossy = 0.0
scene.cycles.volume_bounces = 1
scene.cycles.pixel_filter_type = 'GAUSSIAN'
scene.cycles.sample_clamp_indirect = 0.0
scene.view_settings.view_transform = 'Raw'
bpy.context.view_layer.update()

